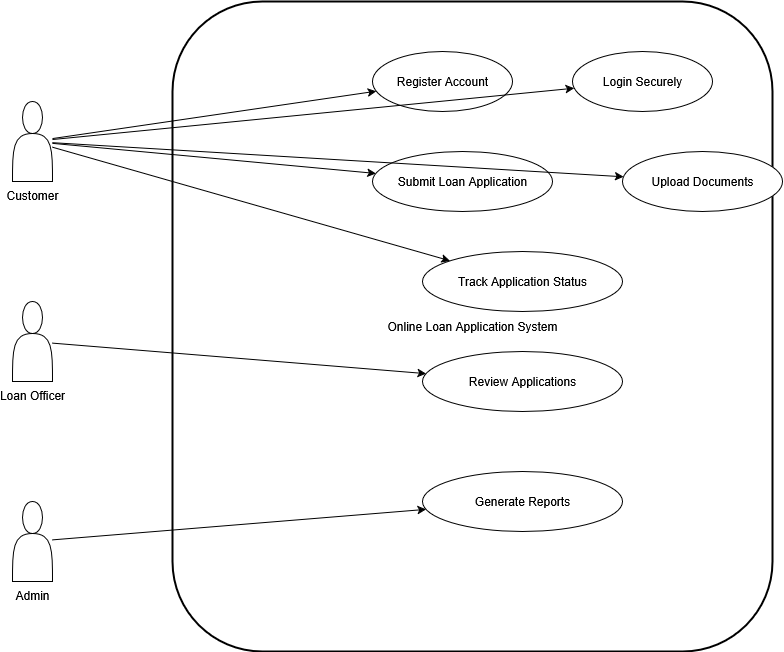

The diagram above was exported from draw.io. Its source (the exported page's mxGraphModel, read from the mxfile embedded in the PNG):
<mxGraphModel dx="735" dy="419" grid="1" gridSize="10" guides="1" tooltips="1" connect="1" arrows="1" fold="1" page="1" pageScale="1" pageWidth="827" pageHeight="1169" math="0" shadow="0">
  <root>
    <mxCell id="0" />
    <mxCell id="1" parent="0" />
    <mxCell id="customer" value="Customer" style="shape=actor;verticalLabelPosition=bottom;verticalAlign=top;" parent="1" vertex="1">
      <mxGeometry x="40" y="200" width="40" height="80" as="geometry" />
    </mxCell>
    <mxCell id="loanOfficer" value="Loan Officer" style="shape=actor;verticalLabelPosition=bottom;verticalAlign=top;" parent="1" vertex="1">
      <mxGeometry x="40" y="400" width="40" height="80" as="geometry" />
    </mxCell>
    <mxCell id="admin" value="Admin" style="shape=actor;verticalLabelPosition=bottom;verticalAlign=top;" parent="1" vertex="1">
      <mxGeometry x="40" y="600" width="40" height="80" as="geometry" />
    </mxCell>
    <mxCell id="systemBoundary" value="Online Loan Application System" style="shape=rectangle;rounded=1;whiteSpace=wrap;html=1;strokeWidth=2;" parent="1" vertex="1">
      <mxGeometry x="200" y="100" width="600" height="650" as="geometry" />
    </mxCell>
    <mxCell id="uc1" value="Register Account" style="ellipse;whiteSpace=wrap;html=1;" parent="systemBoundary" vertex="1">
      <mxGeometry x="200" y="50" width="140" height="60" as="geometry" />
    </mxCell>
    <mxCell id="uc2" value="Login Securely" style="ellipse;whiteSpace=wrap;html=1;" parent="systemBoundary" vertex="1">
      <mxGeometry x="400" y="50" width="140" height="60" as="geometry" />
    </mxCell>
    <mxCell id="uc3" value="Submit Loan Application" style="ellipse;whiteSpace=wrap;html=1;" parent="systemBoundary" vertex="1">
      <mxGeometry x="200" y="150" width="180" height="60" as="geometry" />
    </mxCell>
    <mxCell id="uc4" value="Upload Documents" style="ellipse;whiteSpace=wrap;html=1;" parent="systemBoundary" vertex="1">
      <mxGeometry x="450" y="150" width="160" height="60" as="geometry" />
    </mxCell>
    <mxCell id="uc5" value="Track Application Status" style="ellipse;whiteSpace=wrap;html=1;" parent="systemBoundary" vertex="1">
      <mxGeometry x="250" y="250" width="200" height="60" as="geometry" />
    </mxCell>
    <mxCell id="uc6" value="Review Applications" style="ellipse;whiteSpace=wrap;html=1;" parent="systemBoundary" vertex="1">
      <mxGeometry x="250" y="350" width="200" height="60" as="geometry" />
    </mxCell>
    <mxCell id="uc7" value="Generate Reports" style="ellipse;whiteSpace=wrap;html=1;" parent="systemBoundary" vertex="1">
      <mxGeometry x="250" y="470" width="200" height="60" as="geometry" />
    </mxCell>
    <mxCell id="edge1" parent="1" source="customer" target="uc1" edge="1">
      <mxGeometry relative="1" as="geometry" />
    </mxCell>
    <mxCell id="edge2" parent="1" source="customer" target="uc2" edge="1">
      <mxGeometry relative="1" as="geometry" />
    </mxCell>
    <mxCell id="edge3" parent="1" source="customer" target="uc3" edge="1">
      <mxGeometry relative="1" as="geometry" />
    </mxCell>
    <mxCell id="edge4" parent="1" source="customer" target="uc4" edge="1">
      <mxGeometry relative="1" as="geometry" />
    </mxCell>
    <mxCell id="edge5" parent="1" source="customer" target="uc5" edge="1">
      <mxGeometry relative="1" as="geometry" />
    </mxCell>
    <mxCell id="edge6" parent="1" source="loanOfficer" target="uc6" edge="1">
      <mxGeometry relative="1" as="geometry" />
    </mxCell>
    <mxCell id="edge7" parent="1" source="admin" target="uc7" edge="1">
      <mxGeometry relative="1" as="geometry" />
    </mxCell>
  </root>
</mxGraphModel>